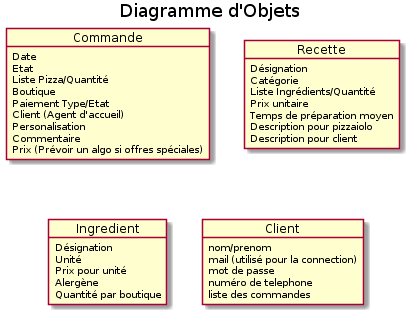

The diagram above was rendered by PlantUML. Its source (embedded in the PNG):
@startuml 6_ObjectDiagram
title Diagramme d'Objets

object Commande {
    Date
    Etat
    Liste Pizza/Quantité
    Boutique
    Paiement Type/Etat
    Client (Agent d'accueil)
    Personalisation
    Commentaire
    Prix (Prévoir un algo si offres spéciales)
}

object Recette {
    Désignation
    Catégorie
    Liste Ingrédients/Quantité
    Prix unitaire
    Temps de préparation moyen
    Description pour pizzaiolo
    Description pour client
}

object Ingredient {
    Désignation
    Unité
    Prix pour unité
    Alergène
    Quantité par boutique
}

object Client {
    nom/prenom
    mail (utilisé pour la connection)
    mot de passe
    numéro de telephone
    liste des commandes
}


@enduml